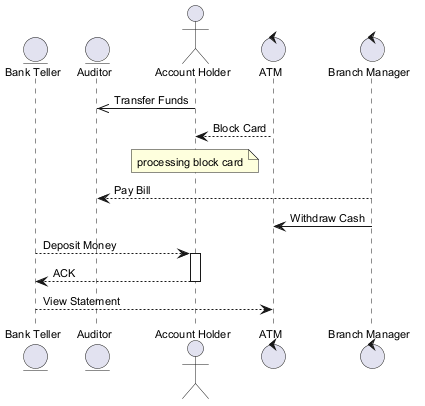

The diagram above was rendered by PlantUML. Its source (embedded in the PNG):
@startuml
skinparam defaultFontSize 11
entity "Bank Teller" as BT
entity "Auditor" as A
actor "Account Holder" as AH
control "ATM" as A2
control "Branch Manager" as BM
AH ->> A : Transfer Funds
A2 --> AH : Block Card
note over AH : processing block card
BM --> A : Pay Bill
BM -> A2 : Withdraw Cash
BT --> AH : Deposit Money
activate AH
AH --> BT : ACK
deactivate AH
BT --> A2 : View Statement
@enduml